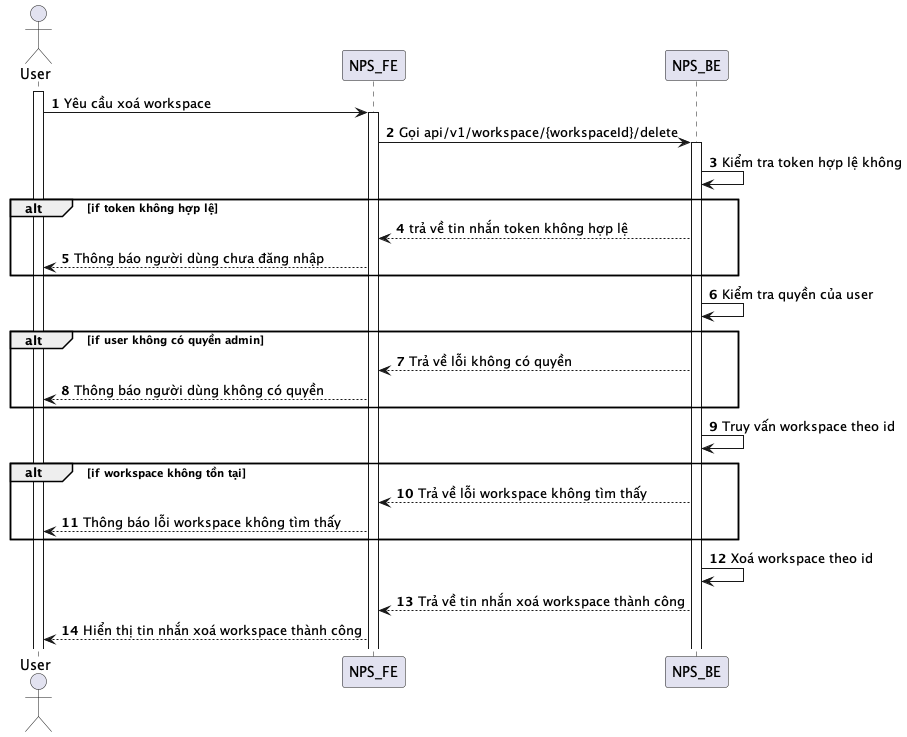

The diagram above was rendered by PlantUML. Its source (embedded in the PNG):
@startuml
autonumber
actor User
activate User
User -> NPS_FE: Yêu cầu xoá workspace
activate NPS_FE
NPS_FE -> NPS_BE: Gọi api/v1/workspace/{workspaceId}/delete
activate NPS_BE
NPS_BE -> NPS_BE: Kiểm tra token hợp lệ không
alt if token không hợp lệ
NPS_BE --> NPS_FE: trả về tin nhắn token không hợp lệ
NPS_FE --> User: Thông báo người dùng chưa đăng nhập
end
NPS_BE -> NPS_BE: Kiểm tra quyền của user
alt if user không có quyền admin
NPS_BE --> NPS_FE: Trả về lỗi không có quyền
NPS_FE --> User: Thông báo người dùng không có quyền
end
NPS_BE -> NPS_BE: Truy vấn workspace theo id
alt if workspace không tồn tại
NPS_BE --> NPS_FE: Trả về lỗi workspace không tìm thấy
NPS_FE --> User: Thông báo lỗi workspace không tìm thấy
end
NPS_BE -> NPS_BE: Xoá workspace theo id
NPS_BE --> NPS_FE: Trả về tin nhắn xoá workspace thành công
NPS_FE --> User: Hiển thị tin nhắn xoá workspace thành công
@enduml